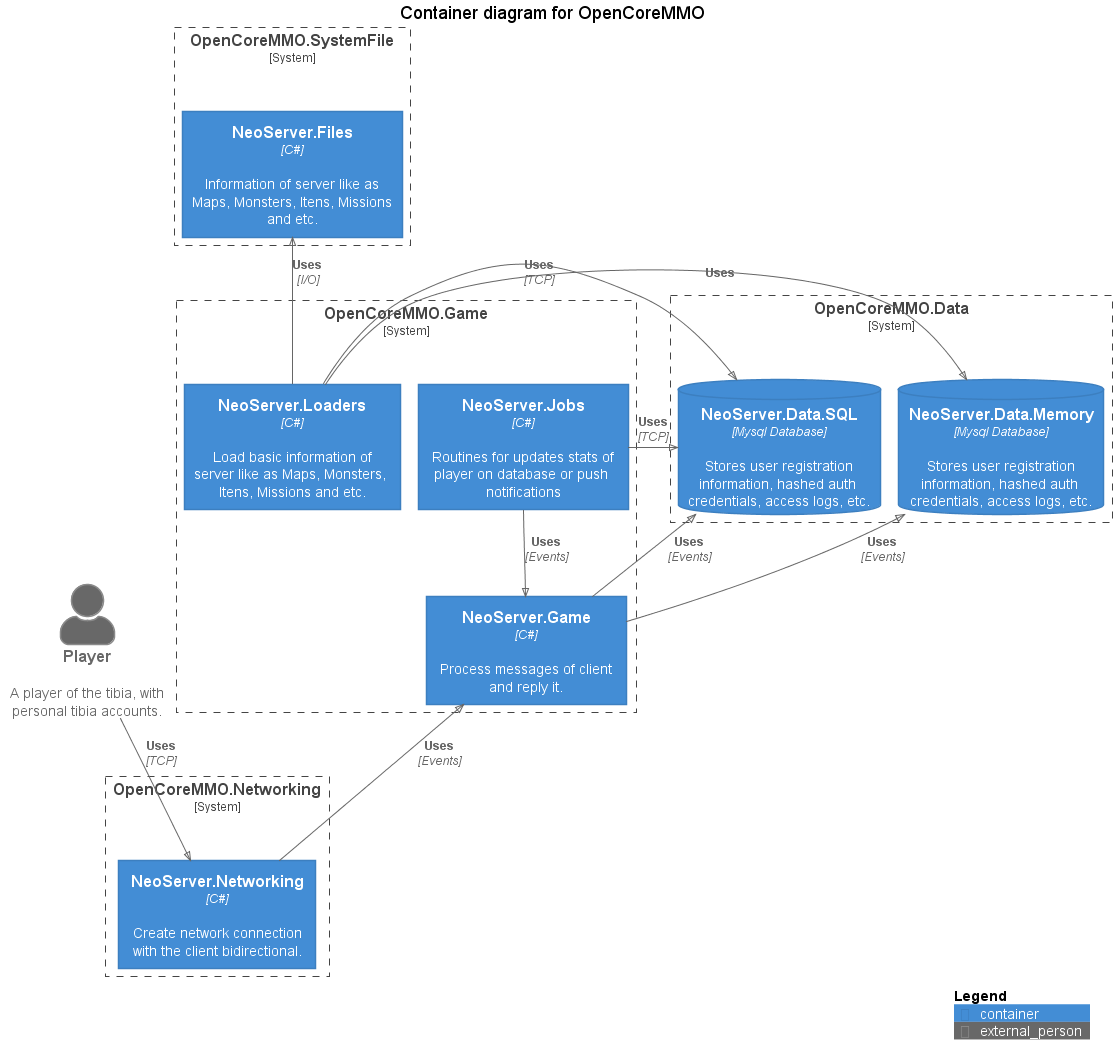

The diagram above was rendered by PlantUML. Its source (embedded in the PNG):
@startuml container-diagram-for-opencoremmo-c4container
!pragma layout smetana
!include ..\.c4s\C4_Container.puml

SHOW_PERSON_PORTRAIT()
LAYOUT_LEFT_RIGHT()

title Container diagram for OpenCoreMMO

Person_Ext(customer, "Player", "A player of the tibia, with personal tibia accounts.")

System_Boundary(c1, "OpenCoreMMO.Networking") {
    Container(NeoServer.Networking, "NeoServer.Networking", "C#", "Create network connection with the client bidirectional.")
}


System_Boundary(c2, "OpenCoreMMO.Game") {
    Container(NeoServer.Game, "NeoServer.Game", "C#", "Process messages of client and reply it.")
    Container(NeoServer.Jobs, "NeoServer.Jobs", "C#", "Routines for updates stats of player on database or push notifications")
    Container(NeoServer.Loaders, "NeoServer.Loaders", "C#", "Load basic information of server like as Maps, Monsters, Itens, Missions and etc.")
}


System_Boundary(c3, "OpenCoreMMO.Data") {
    ContainerDb(SQL, "NeoServer.Data.SQL", "Mysql Database", "Stores user registration information, hashed auth credentials, access logs, etc.")
    ContainerDb(Memory, "NeoServer.Data.Memory", "Mysql Database", "Stores user registration information, hashed auth credentials, access logs, etc.")
}


System_Boundary(c4, "OpenCoreMMO.SystemFile") {
    Container(NeoServer.Files, "NeoServer.Files", "C#", "Information of server like as Maps, Monsters, Itens, Missions and etc.")
}


Rel_D(customer, NeoServer.Networking, "Uses", "TCP")
Rel_U(NeoServer.Networking, NeoServer.Game, "Uses", "Events")
Rel_Neighbor(NeoServer.Game, SQL, "Uses", "Events")
Rel_Neighbor(NeoServer.Game, Memory, "Uses", "Events")
Rel_Neighbor(NeoServer.Jobs, SQL, "Uses", "TCP")
Rel(NeoServer.Jobs, NeoServer.Game, "Uses", "Events")
Rel_U(NeoServer.Loaders, NeoServer.Files, "Uses", "I/O")
Rel_U(NeoServer.Loaders, Memory, "Uses")
Rel_U(NeoServer.Loaders, SQL, "Uses", "TCP")

SHOW_LEGEND()
@enduml